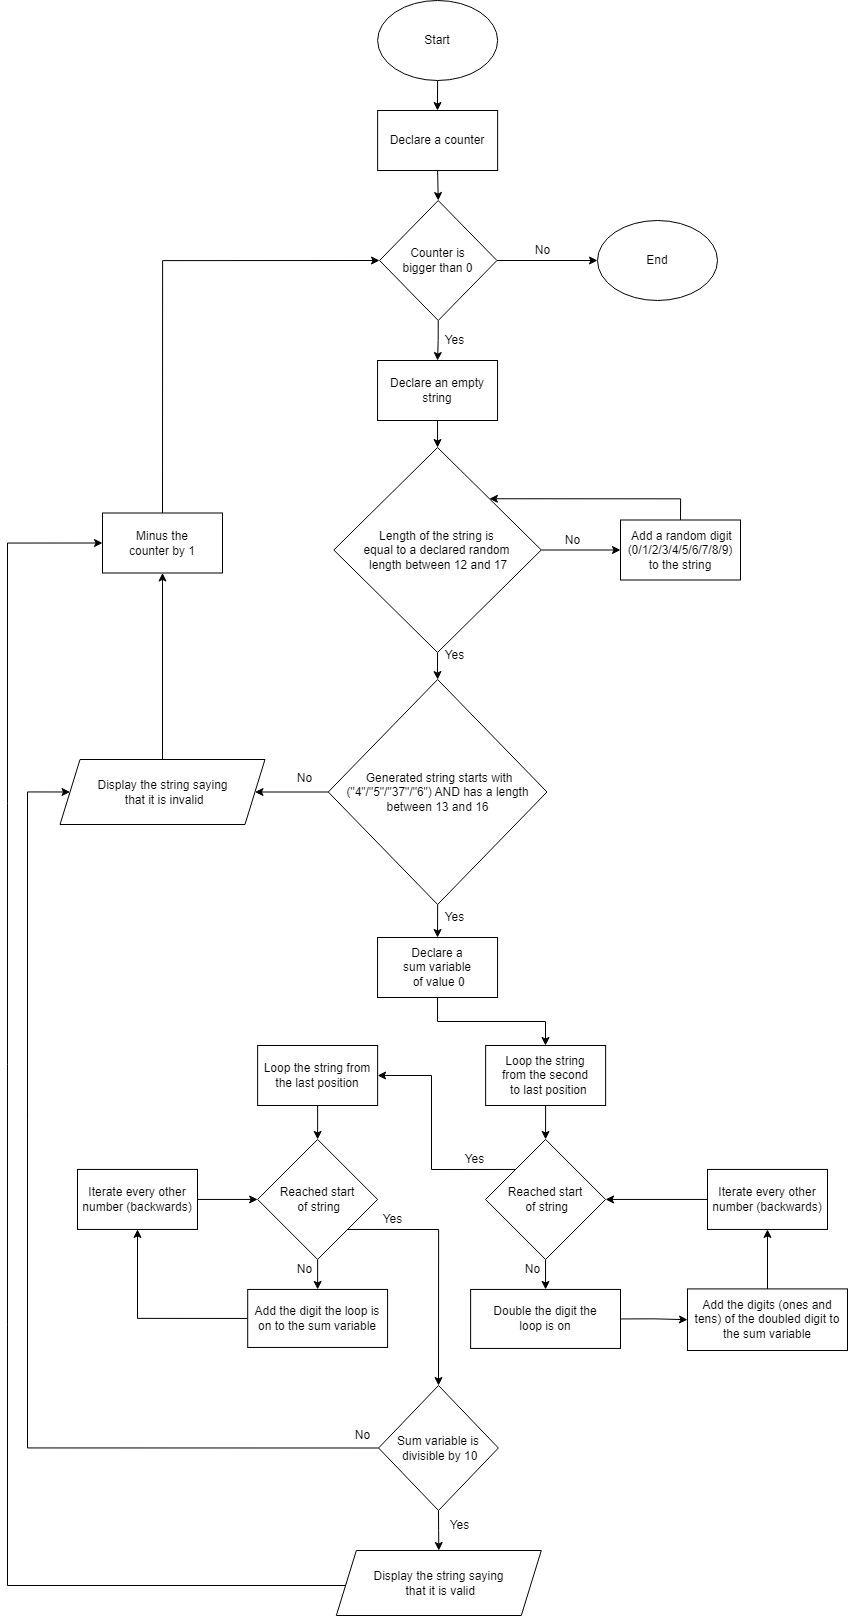

The diagram above was exported from draw.io. Its source (the exported page's mxGraphModel, read from the mxfile embedded in the PNG):
<mxGraphModel dx="2242" dy="1291" grid="1" gridSize="10" guides="1" tooltips="1" connect="1" arrows="1" fold="1" page="1" pageScale="1" pageWidth="1654" pageHeight="2336" math="0" shadow="0">
  <root>
    <mxCell id="0" />
    <mxCell id="1" parent="0" />
    <mxCell id="DdEV7qqkIvsCm-mSJhbY-50" style="edgeStyle=orthogonalEdgeStyle;rounded=0;orthogonalLoop=1;jettySize=auto;html=1;exitX=0.5;exitY=1;exitDx=0;exitDy=0;" parent="1" source="GI0vZAJiDExrAMw-AUAk-1" target="DdEV7qqkIvsCm-mSJhbY-49" edge="1">
      <mxGeometry relative="1" as="geometry" />
    </mxCell>
    <mxCell id="GI0vZAJiDExrAMw-AUAk-1" value="Start" style="ellipse;whiteSpace=wrap;html=1;" parent="1" vertex="1">
      <mxGeometry x="730.13" y="10" width="120" height="80" as="geometry" />
    </mxCell>
    <mxCell id="GI0vZAJiDExrAMw-AUAk-12" style="edgeStyle=orthogonalEdgeStyle;rounded=0;orthogonalLoop=1;jettySize=auto;html=1;exitX=0.5;exitY=1;exitDx=0;exitDy=0;entryX=0.5;entryY=0;entryDx=0;entryDy=0;" parent="1" source="GI0vZAJiDExrAMw-AUAk-10" target="GI0vZAJiDExrAMw-AUAk-14" edge="1">
      <mxGeometry relative="1" as="geometry">
        <mxPoint x="792" y="370" as="targetPoint" />
      </mxGeometry>
    </mxCell>
    <mxCell id="DdEV7qqkIvsCm-mSJhbY-111" style="edgeStyle=orthogonalEdgeStyle;rounded=0;orthogonalLoop=1;jettySize=auto;html=1;exitX=1;exitY=0.5;exitDx=0;exitDy=0;entryX=0;entryY=0.5;entryDx=0;entryDy=0;" parent="1" source="GI0vZAJiDExrAMw-AUAk-10" target="DdEV7qqkIvsCm-mSJhbY-54" edge="1">
      <mxGeometry relative="1" as="geometry" />
    </mxCell>
    <mxCell id="GI0vZAJiDExrAMw-AUAk-10" value="Counter is&lt;br&gt;bigger than 0" style="rhombus;whiteSpace=wrap;html=1;" parent="1" vertex="1">
      <mxGeometry x="732.05" y="210" width="117.37" height="120" as="geometry" />
    </mxCell>
    <mxCell id="6a47YN1fmcIHEXM1LzIH-1" style="edgeStyle=orthogonalEdgeStyle;rounded=0;orthogonalLoop=1;jettySize=auto;html=1;exitX=0.5;exitY=1;exitDx=0;exitDy=0;entryX=0.5;entryY=0;entryDx=0;entryDy=0;" parent="1" source="GI0vZAJiDExrAMw-AUAk-14" target="GI0vZAJiDExrAMw-AUAk-19" edge="1">
      <mxGeometry relative="1" as="geometry" />
    </mxCell>
    <mxCell id="GI0vZAJiDExrAMw-AUAk-14" value="Declare an empty string" style="rounded=0;whiteSpace=wrap;html=1;" parent="1" vertex="1">
      <mxGeometry x="730.06" y="370" width="120" height="60" as="geometry" />
    </mxCell>
    <mxCell id="GI0vZAJiDExrAMw-AUAk-15" style="edgeStyle=orthogonalEdgeStyle;rounded=0;orthogonalLoop=1;jettySize=auto;html=1;exitX=0.5;exitY=1;exitDx=0;exitDy=0;" parent="1" source="GI0vZAJiDExrAMw-AUAk-14" target="GI0vZAJiDExrAMw-AUAk-14" edge="1">
      <mxGeometry relative="1" as="geometry" />
    </mxCell>
    <mxCell id="6a47YN1fmcIHEXM1LzIH-11" style="edgeStyle=orthogonalEdgeStyle;rounded=0;orthogonalLoop=1;jettySize=auto;html=1;exitX=0.5;exitY=0;exitDx=0;exitDy=0;entryX=1;entryY=0;entryDx=0;entryDy=0;" parent="1" source="GI0vZAJiDExrAMw-AUAk-16" target="GI0vZAJiDExrAMw-AUAk-19" edge="1">
      <mxGeometry relative="1" as="geometry">
        <Array as="points">
          <mxPoint x="1033" y="508" />
        </Array>
      </mxGeometry>
    </mxCell>
    <mxCell id="GI0vZAJiDExrAMw-AUAk-16" value="&amp;nbsp;Add a random digit (0/1/2/3/4/5/6/7/8/9) to the string" style="rounded=0;whiteSpace=wrap;html=1;" parent="1" vertex="1">
      <mxGeometry x="972.99" y="529.5" width="120" height="60" as="geometry" />
    </mxCell>
    <mxCell id="6a47YN1fmcIHEXM1LzIH-2" style="edgeStyle=orthogonalEdgeStyle;rounded=0;orthogonalLoop=1;jettySize=auto;html=1;exitX=0.5;exitY=1;exitDx=0;exitDy=0;" parent="1" source="GI0vZAJiDExrAMw-AUAk-19" target="GI0vZAJiDExrAMw-AUAk-30" edge="1">
      <mxGeometry relative="1" as="geometry" />
    </mxCell>
    <mxCell id="6a47YN1fmcIHEXM1LzIH-4" style="edgeStyle=orthogonalEdgeStyle;rounded=0;orthogonalLoop=1;jettySize=auto;html=1;exitX=1;exitY=0.5;exitDx=0;exitDy=0;entryX=0;entryY=0.5;entryDx=0;entryDy=0;" parent="1" source="GI0vZAJiDExrAMw-AUAk-19" target="GI0vZAJiDExrAMw-AUAk-16" edge="1">
      <mxGeometry relative="1" as="geometry" />
    </mxCell>
    <mxCell id="GI0vZAJiDExrAMw-AUAk-19" value="Length of the string is &lt;br&gt;equal to&amp;nbsp;a declared random&lt;br&gt;&amp;nbsp;length between 12 and 17" style="rhombus;whiteSpace=wrap;html=1;" parent="1" vertex="1">
      <mxGeometry x="686.31" y="457" width="207.49" height="205" as="geometry" />
    </mxCell>
    <mxCell id="GI0vZAJiDExrAMw-AUAk-27" value="Yes" style="text;html=1;align=center;verticalAlign=middle;resizable=0;points=[];autosize=1;strokeColor=none;fillColor=none;" parent="1" vertex="1">
      <mxGeometry x="792" y="655" width="30" height="20" as="geometry" />
    </mxCell>
    <mxCell id="GI0vZAJiDExrAMw-AUAk-42" style="edgeStyle=orthogonalEdgeStyle;rounded=0;orthogonalLoop=1;jettySize=auto;html=1;exitX=0;exitY=0.5;exitDx=0;exitDy=0;entryX=1;entryY=0.5;entryDx=0;entryDy=0;" parent="1" source="GI0vZAJiDExrAMw-AUAk-30" target="6a47YN1fmcIHEXM1LzIH-7" edge="1">
      <mxGeometry relative="1" as="geometry" />
    </mxCell>
    <mxCell id="GI0vZAJiDExrAMw-AUAk-51" style="edgeStyle=orthogonalEdgeStyle;rounded=0;orthogonalLoop=1;jettySize=auto;html=1;exitX=0.5;exitY=1;exitDx=0;exitDy=0;entryX=0.5;entryY=0;entryDx=0;entryDy=0;" parent="1" source="GI0vZAJiDExrAMw-AUAk-30" target="GI0vZAJiDExrAMw-AUAk-50" edge="1">
      <mxGeometry relative="1" as="geometry" />
    </mxCell>
    <mxCell id="GI0vZAJiDExrAMw-AUAk-30" value="&amp;nbsp;Generated string starts with (&quot;4&quot;/&quot;5&quot;/&quot;37&quot;/&quot;6&quot;) AND has a length between 13 and 16" style="rhombus;whiteSpace=wrap;html=1;" parent="1" vertex="1">
      <mxGeometry x="680.76" y="689" width="218.75" height="225" as="geometry" />
    </mxCell>
    <mxCell id="GI0vZAJiDExrAMw-AUAk-40" value="No" style="text;html=1;align=center;verticalAlign=middle;resizable=0;points=[];autosize=1;strokeColor=none;fillColor=none;" parent="1" vertex="1">
      <mxGeometry x="910" y="540" width="30" height="20" as="geometry" />
    </mxCell>
    <mxCell id="GI0vZAJiDExrAMw-AUAk-45" value="No" style="text;html=1;align=center;verticalAlign=middle;resizable=0;points=[];autosize=1;strokeColor=none;fillColor=none;" parent="1" vertex="1">
      <mxGeometry x="642" y="778" width="30" height="20" as="geometry" />
    </mxCell>
    <mxCell id="DdEV7qqkIvsCm-mSJhbY-3" style="edgeStyle=orthogonalEdgeStyle;rounded=0;orthogonalLoop=1;jettySize=auto;html=1;exitX=0.5;exitY=1;exitDx=0;exitDy=0;" parent="1" source="GI0vZAJiDExrAMw-AUAk-50" target="DdEV7qqkIvsCm-mSJhbY-2" edge="1">
      <mxGeometry relative="1" as="geometry" />
    </mxCell>
    <mxCell id="GI0vZAJiDExrAMw-AUAk-50" value="Declare a &lt;br&gt;sum variable&lt;br&gt;&amp;nbsp;of value 0" style="rounded=0;whiteSpace=wrap;html=1;" parent="1" vertex="1">
      <mxGeometry x="730.06" y="947" width="120" height="60" as="geometry" />
    </mxCell>
    <mxCell id="GI0vZAJiDExrAMw-AUAk-52" value="Yes" style="text;html=1;align=center;verticalAlign=middle;resizable=0;points=[];autosize=1;strokeColor=none;fillColor=none;" parent="1" vertex="1">
      <mxGeometry x="792" y="917" width="30" height="20" as="geometry" />
    </mxCell>
    <mxCell id="DdEV7qqkIvsCm-mSJhbY-127" style="edgeStyle=orthogonalEdgeStyle;rounded=0;orthogonalLoop=1;jettySize=auto;html=1;exitX=0.5;exitY=1;exitDx=0;exitDy=0;entryX=0.5;entryY=0;entryDx=0;entryDy=0;" parent="1" source="DdEV7qqkIvsCm-mSJhbY-2" target="DdEV7qqkIvsCm-mSJhbY-25" edge="1">
      <mxGeometry relative="1" as="geometry" />
    </mxCell>
    <mxCell id="DdEV7qqkIvsCm-mSJhbY-2" value="Loop the string &lt;br&gt;from the second&lt;br&gt;&amp;nbsp; to last position" style="rounded=0;whiteSpace=wrap;html=1;" parent="1" vertex="1">
      <mxGeometry x="838.13" y="1055" width="120" height="60" as="geometry" />
    </mxCell>
    <mxCell id="DdEV7qqkIvsCm-mSJhbY-130" style="edgeStyle=orthogonalEdgeStyle;rounded=0;orthogonalLoop=1;jettySize=auto;html=1;exitX=1;exitY=0.5;exitDx=0;exitDy=0;entryX=0;entryY=0.5;entryDx=0;entryDy=0;" parent="1" source="DdEV7qqkIvsCm-mSJhbY-6" target="DdEV7qqkIvsCm-mSJhbY-12" edge="1">
      <mxGeometry relative="1" as="geometry" />
    </mxCell>
    <mxCell id="DdEV7qqkIvsCm-mSJhbY-6" value="Double the digit the &lt;br&gt;loop is on" style="rounded=0;whiteSpace=wrap;html=1;" parent="1" vertex="1">
      <mxGeometry x="823.12" y="1298.94" width="149.87" height="59" as="geometry" />
    </mxCell>
    <mxCell id="6a47YN1fmcIHEXM1LzIH-6" style="edgeStyle=orthogonalEdgeStyle;rounded=0;orthogonalLoop=1;jettySize=auto;html=1;exitX=0.5;exitY=0;exitDx=0;exitDy=0;entryX=0.5;entryY=1;entryDx=0;entryDy=0;" parent="1" source="DdEV7qqkIvsCm-mSJhbY-12" target="DdEV7qqkIvsCm-mSJhbY-31" edge="1">
      <mxGeometry relative="1" as="geometry" />
    </mxCell>
    <mxCell id="DdEV7qqkIvsCm-mSJhbY-12" value="Add the digits (ones and tens) of the doubled digit to the sum variable" style="rounded=0;whiteSpace=wrap;html=1;" parent="1" vertex="1">
      <mxGeometry x="1040" y="1298.41" width="160" height="61.59" as="geometry" />
    </mxCell>
    <mxCell id="DdEV7qqkIvsCm-mSJhbY-43" style="edgeStyle=orthogonalEdgeStyle;rounded=0;orthogonalLoop=1;jettySize=auto;html=1;exitX=0.5;exitY=1;exitDx=0;exitDy=0;entryX=0.5;entryY=0;entryDx=0;entryDy=0;" parent="1" source="DdEV7qqkIvsCm-mSJhbY-25" target="DdEV7qqkIvsCm-mSJhbY-6" edge="1">
      <mxGeometry relative="1" as="geometry" />
    </mxCell>
    <mxCell id="DdEV7qqkIvsCm-mSJhbY-128" style="edgeStyle=orthogonalEdgeStyle;rounded=0;orthogonalLoop=1;jettySize=auto;html=1;exitX=0;exitY=0;exitDx=0;exitDy=0;entryX=1;entryY=0.5;entryDx=0;entryDy=0;" parent="1" source="DdEV7qqkIvsCm-mSJhbY-25" target="DdEV7qqkIvsCm-mSJhbY-46" edge="1">
      <mxGeometry relative="1" as="geometry" />
    </mxCell>
    <mxCell id="DdEV7qqkIvsCm-mSJhbY-25" value="Reached start&lt;br&gt;&amp;nbsp;of string" style="rhombus;whiteSpace=wrap;html=1;" parent="1" vertex="1">
      <mxGeometry x="838.06" y="1148.94" width="120" height="120" as="geometry" />
    </mxCell>
    <mxCell id="DdEV7qqkIvsCm-mSJhbY-30" value="No" style="text;html=1;align=center;verticalAlign=middle;resizable=0;points=[];autosize=1;strokeColor=none;fillColor=none;" parent="1" vertex="1">
      <mxGeometry x="870" y="1268.94" width="30" height="20" as="geometry" />
    </mxCell>
    <mxCell id="DdEV7qqkIvsCm-mSJhbY-44" style="edgeStyle=orthogonalEdgeStyle;rounded=0;orthogonalLoop=1;jettySize=auto;html=1;exitX=0;exitY=0.5;exitDx=0;exitDy=0;entryX=1;entryY=0.5;entryDx=0;entryDy=0;" parent="1" source="DdEV7qqkIvsCm-mSJhbY-31" target="DdEV7qqkIvsCm-mSJhbY-25" edge="1">
      <mxGeometry relative="1" as="geometry" />
    </mxCell>
    <mxCell id="DdEV7qqkIvsCm-mSJhbY-31" value="Iterate every other number (backwards)" style="rounded=0;whiteSpace=wrap;html=1;" parent="1" vertex="1">
      <mxGeometry x="1060" y="1178.94" width="120" height="60" as="geometry" />
    </mxCell>
    <mxCell id="DdEV7qqkIvsCm-mSJhbY-119" style="edgeStyle=orthogonalEdgeStyle;rounded=0;orthogonalLoop=1;jettySize=auto;html=1;exitX=0.5;exitY=1;exitDx=0;exitDy=0;entryX=0.5;entryY=0;entryDx=0;entryDy=0;" parent="1" source="DdEV7qqkIvsCm-mSJhbY-46" target="DdEV7qqkIvsCm-mSJhbY-72" edge="1">
      <mxGeometry relative="1" as="geometry" />
    </mxCell>
    <mxCell id="DdEV7qqkIvsCm-mSJhbY-46" value="Loop the string from the last position" style="rounded=0;whiteSpace=wrap;html=1;" parent="1" vertex="1">
      <mxGeometry x="610.13" y="1055" width="120" height="60" as="geometry" />
    </mxCell>
    <mxCell id="DdEV7qqkIvsCm-mSJhbY-48" value="Yes" style="text;html=1;align=center;verticalAlign=middle;resizable=0;points=[];autosize=1;strokeColor=none;fillColor=none;" parent="1" vertex="1">
      <mxGeometry x="812" y="1158.94" width="30" height="20" as="geometry" />
    </mxCell>
    <mxCell id="DdEV7qqkIvsCm-mSJhbY-51" style="edgeStyle=orthogonalEdgeStyle;rounded=0;orthogonalLoop=1;jettySize=auto;html=1;exitX=0.5;exitY=1;exitDx=0;exitDy=0;entryX=0.5;entryY=0;entryDx=0;entryDy=0;" parent="1" source="DdEV7qqkIvsCm-mSJhbY-49" target="GI0vZAJiDExrAMw-AUAk-10" edge="1">
      <mxGeometry relative="1" as="geometry" />
    </mxCell>
    <mxCell id="DdEV7qqkIvsCm-mSJhbY-49" value="Declare a counter" style="rounded=0;whiteSpace=wrap;html=1;" parent="1" vertex="1">
      <mxGeometry x="730.13" y="120" width="120" height="60" as="geometry" />
    </mxCell>
    <mxCell id="DdEV7qqkIvsCm-mSJhbY-52" value="Yes" style="text;html=1;align=center;verticalAlign=middle;resizable=0;points=[];autosize=1;strokeColor=none;fillColor=none;" parent="1" vertex="1">
      <mxGeometry x="792" y="340" width="30" height="20" as="geometry" />
    </mxCell>
    <mxCell id="DdEV7qqkIvsCm-mSJhbY-54" value="End" style="ellipse;whiteSpace=wrap;html=1;" parent="1" vertex="1">
      <mxGeometry x="950" y="230" width="120" height="80" as="geometry" />
    </mxCell>
    <mxCell id="DdEV7qqkIvsCm-mSJhbY-56" value="No" style="text;html=1;align=center;verticalAlign=middle;resizable=0;points=[];autosize=1;strokeColor=none;fillColor=none;" parent="1" vertex="1">
      <mxGeometry x="880" y="250" width="30" height="20" as="geometry" />
    </mxCell>
    <mxCell id="DdEV7qqkIvsCm-mSJhbY-121" style="edgeStyle=orthogonalEdgeStyle;rounded=0;orthogonalLoop=1;jettySize=auto;html=1;exitX=0;exitY=0.5;exitDx=0;exitDy=0;entryX=0.5;entryY=1;entryDx=0;entryDy=0;" parent="1" source="DdEV7qqkIvsCm-mSJhbY-69" target="DdEV7qqkIvsCm-mSJhbY-75" edge="1">
      <mxGeometry relative="1" as="geometry" />
    </mxCell>
    <mxCell id="DdEV7qqkIvsCm-mSJhbY-69" value="Add the digit the loop is on to the sum variable" style="rounded=0;whiteSpace=wrap;html=1;" parent="1" vertex="1">
      <mxGeometry x="600.1999999999999" y="1298.94" width="139.87" height="58" as="geometry" />
    </mxCell>
    <mxCell id="DdEV7qqkIvsCm-mSJhbY-70" value="Yes" style="text;html=1;align=center;verticalAlign=middle;resizable=0;points=[];autosize=1;strokeColor=none;fillColor=none;" parent="1" vertex="1">
      <mxGeometry x="730.13" y="1218.94" width="30" height="20" as="geometry" />
    </mxCell>
    <mxCell id="DdEV7qqkIvsCm-mSJhbY-120" style="edgeStyle=orthogonalEdgeStyle;rounded=0;orthogonalLoop=1;jettySize=auto;html=1;exitX=0.5;exitY=1;exitDx=0;exitDy=0;entryX=0.5;entryY=0;entryDx=0;entryDy=0;" parent="1" source="DdEV7qqkIvsCm-mSJhbY-72" target="DdEV7qqkIvsCm-mSJhbY-69" edge="1">
      <mxGeometry relative="1" as="geometry" />
    </mxCell>
    <mxCell id="DdEV7qqkIvsCm-mSJhbY-129" style="edgeStyle=orthogonalEdgeStyle;rounded=0;orthogonalLoop=1;jettySize=auto;html=1;exitX=1;exitY=1;exitDx=0;exitDy=0;entryX=0.5;entryY=0;entryDx=0;entryDy=0;" parent="1" source="DdEV7qqkIvsCm-mSJhbY-72" target="DdEV7qqkIvsCm-mSJhbY-80" edge="1">
      <mxGeometry relative="1" as="geometry" />
    </mxCell>
    <mxCell id="DdEV7qqkIvsCm-mSJhbY-72" value="Reached start&lt;br&gt;&amp;nbsp;of string" style="rhombus;whiteSpace=wrap;html=1;" parent="1" vertex="1">
      <mxGeometry x="610.13" y="1148.94" width="120" height="120" as="geometry" />
    </mxCell>
    <mxCell id="DdEV7qqkIvsCm-mSJhbY-73" value="No" style="text;html=1;align=center;verticalAlign=middle;resizable=0;points=[];autosize=1;strokeColor=none;fillColor=none;" parent="1" vertex="1">
      <mxGeometry x="642" y="1268.94" width="30" height="20" as="geometry" />
    </mxCell>
    <mxCell id="DdEV7qqkIvsCm-mSJhbY-122" style="edgeStyle=orthogonalEdgeStyle;rounded=0;orthogonalLoop=1;jettySize=auto;html=1;exitX=1;exitY=0.5;exitDx=0;exitDy=0;entryX=0;entryY=0.5;entryDx=0;entryDy=0;" parent="1" source="DdEV7qqkIvsCm-mSJhbY-75" target="DdEV7qqkIvsCm-mSJhbY-72" edge="1">
      <mxGeometry relative="1" as="geometry" />
    </mxCell>
    <mxCell id="DdEV7qqkIvsCm-mSJhbY-75" value="Iterate every other number (backwards)" style="rounded=0;whiteSpace=wrap;html=1;" parent="1" vertex="1">
      <mxGeometry x="430" y="1178.94" width="120" height="60" as="geometry" />
    </mxCell>
    <mxCell id="DdEV7qqkIvsCm-mSJhbY-124" style="edgeStyle=orthogonalEdgeStyle;rounded=0;orthogonalLoop=1;jettySize=auto;html=1;exitX=0.5;exitY=1;exitDx=0;exitDy=0;entryX=0.5;entryY=0;entryDx=0;entryDy=0;" parent="1" source="DdEV7qqkIvsCm-mSJhbY-80" target="DdEV7qqkIvsCm-mSJhbY-113" edge="1">
      <mxGeometry relative="1" as="geometry" />
    </mxCell>
    <mxCell id="DdEV7qqkIvsCm-mSJhbY-125" style="edgeStyle=orthogonalEdgeStyle;rounded=0;orthogonalLoop=1;jettySize=auto;html=1;exitX=0;exitY=0.5;exitDx=0;exitDy=0;entryX=0;entryY=0.5;entryDx=0;entryDy=0;" parent="1" source="DdEV7qqkIvsCm-mSJhbY-80" target="6a47YN1fmcIHEXM1LzIH-7" edge="1">
      <mxGeometry relative="1" as="geometry">
        <Array as="points">
          <mxPoint x="380" y="1458" />
          <mxPoint x="380" y="802" />
        </Array>
      </mxGeometry>
    </mxCell>
    <mxCell id="DdEV7qqkIvsCm-mSJhbY-80" value="Sum variable is&lt;br&gt;&amp;nbsp;divisible by 10" style="rhombus;whiteSpace=wrap;html=1;" parent="1" vertex="1">
      <mxGeometry x="731.1" y="1395" width="119.8" height="125" as="geometry" />
    </mxCell>
    <mxCell id="DdEV7qqkIvsCm-mSJhbY-107" value="No" style="text;html=1;align=center;verticalAlign=middle;resizable=0;points=[];autosize=1;strokeColor=none;fillColor=none;" parent="1" vertex="1">
      <mxGeometry x="700.05" y="1435" width="30" height="20" as="geometry" />
    </mxCell>
    <mxCell id="DdEV7qqkIvsCm-mSJhbY-112" style="edgeStyle=orthogonalEdgeStyle;rounded=0;orthogonalLoop=1;jettySize=auto;html=1;exitX=0.5;exitY=0;exitDx=0;exitDy=0;entryX=0;entryY=0.5;entryDx=0;entryDy=0;" parent="1" source="DdEV7qqkIvsCm-mSJhbY-109" target="GI0vZAJiDExrAMw-AUAk-10" edge="1">
      <mxGeometry relative="1" as="geometry" />
    </mxCell>
    <mxCell id="DdEV7qqkIvsCm-mSJhbY-109" value="Minus the &lt;br&gt;counter by 1" style="rounded=0;whiteSpace=wrap;html=1;" parent="1" vertex="1">
      <mxGeometry x="454.9999999999999" y="522.5" width="120" height="60" as="geometry" />
    </mxCell>
    <mxCell id="DdEV7qqkIvsCm-mSJhbY-126" style="edgeStyle=orthogonalEdgeStyle;rounded=0;orthogonalLoop=1;jettySize=auto;html=1;entryX=0;entryY=0.5;entryDx=0;entryDy=0;exitX=0;exitY=0.5;exitDx=0;exitDy=0;" parent="1" source="DdEV7qqkIvsCm-mSJhbY-113" target="DdEV7qqkIvsCm-mSJhbY-109" edge="1">
      <mxGeometry relative="1" as="geometry">
        <Array as="points">
          <mxPoint x="699" y="1595" />
          <mxPoint x="360" y="1595" />
          <mxPoint x="360" y="553" />
        </Array>
        <mxPoint x="640" y="1490" as="sourcePoint" />
      </mxGeometry>
    </mxCell>
    <mxCell id="DdEV7qqkIvsCm-mSJhbY-113" value="Display the string saying&lt;br&gt;&amp;nbsp;that it is valid" style="shape=parallelogram;perimeter=parallelogramPerimeter;whiteSpace=wrap;html=1;fixedSize=1;" parent="1" vertex="1">
      <mxGeometry x="688.8499999999999" y="1560" width="204.95" height="65" as="geometry" />
    </mxCell>
    <mxCell id="DdEV7qqkIvsCm-mSJhbY-115" value="Yes" style="text;html=1;align=center;verticalAlign=middle;resizable=0;points=[];autosize=1;strokeColor=none;fillColor=none;" parent="1" vertex="1">
      <mxGeometry x="797" y="1525" width="30" height="20" as="geometry" />
    </mxCell>
    <mxCell id="6a47YN1fmcIHEXM1LzIH-10" style="edgeStyle=orthogonalEdgeStyle;rounded=0;orthogonalLoop=1;jettySize=auto;html=1;exitX=0.5;exitY=0;exitDx=0;exitDy=0;entryX=0.5;entryY=1;entryDx=0;entryDy=0;" parent="1" source="6a47YN1fmcIHEXM1LzIH-7" target="DdEV7qqkIvsCm-mSJhbY-109" edge="1">
      <mxGeometry relative="1" as="geometry" />
    </mxCell>
    <mxCell id="6a47YN1fmcIHEXM1LzIH-7" value="Display the string saying&lt;br&gt;&amp;nbsp;that it is invalid" style="shape=parallelogram;perimeter=parallelogramPerimeter;whiteSpace=wrap;html=1;fixedSize=1;" parent="1" vertex="1">
      <mxGeometry x="412.52999999999986" y="769" width="204.95" height="65" as="geometry" />
    </mxCell>
  </root>
</mxGraphModel>